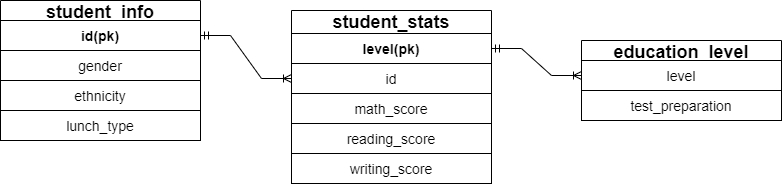

The diagram above was exported from draw.io. Its source (the exported page's mxGraphModel, read from the mxfile embedded in the PNG):
<mxGraphModel dx="1077" dy="458" grid="1" gridSize="10" guides="1" tooltips="1" connect="1" arrows="1" fold="1" page="1" pageScale="1" pageWidth="827" pageHeight="1169" math="0" shadow="0">
  <root>
    <mxCell id="0" />
    <mxCell id="1" parent="0" />
    <mxCell id="1qsj9vc3ndIrZlbhhHOb-83" value="&lt;span style=&quot;font-size: 18px;&quot;&gt;student_stats&lt;/span&gt;" style="swimlane;whiteSpace=wrap;html=1;fillColor=#FFFFFF;strokeColor=#000000;startSize=23;" vertex="1" parent="1">
      <mxGeometry x="320" y="70" width="200" height="170" as="geometry">
        <mxRectangle x="50" y="30" width="100" height="40" as="alternateBounds" />
      </mxGeometry>
    </mxCell>
    <mxCell id="1qsj9vc3ndIrZlbhhHOb-84" value="&lt;font style=&quot;font-size: 14px;&quot;&gt;id&lt;/font&gt;" style="whiteSpace=wrap;html=1;fontSize=18;" vertex="1" parent="1qsj9vc3ndIrZlbhhHOb-83">
      <mxGeometry y="53" width="200" height="30" as="geometry" />
    </mxCell>
    <mxCell id="1qsj9vc3ndIrZlbhhHOb-86" value="&lt;span style=&quot;font-size: 14px;&quot;&gt;math_score&lt;/span&gt;" style="whiteSpace=wrap;html=1;fontSize=18;" vertex="1" parent="1qsj9vc3ndIrZlbhhHOb-83">
      <mxGeometry y="83" width="200" height="30" as="geometry" />
    </mxCell>
    <mxCell id="1qsj9vc3ndIrZlbhhHOb-87" value="&lt;span style=&quot;font-size: 14px;&quot;&gt;reading_score&lt;/span&gt;" style="whiteSpace=wrap;html=1;fontSize=18;" vertex="1" parent="1qsj9vc3ndIrZlbhhHOb-83">
      <mxGeometry y="113" width="200" height="30" as="geometry" />
    </mxCell>
    <mxCell id="1qsj9vc3ndIrZlbhhHOb-88" value="&lt;span style=&quot;font-size: 14px;&quot;&gt;writing_score&lt;/span&gt;" style="whiteSpace=wrap;html=1;fontSize=18;" vertex="1" parent="1qsj9vc3ndIrZlbhhHOb-83">
      <mxGeometry y="143" width="200" height="30" as="geometry" />
    </mxCell>
    <mxCell id="1qsj9vc3ndIrZlbhhHOb-89" style="edgeStyle=orthogonalEdgeStyle;rounded=0;orthogonalLoop=1;jettySize=auto;html=1;exitX=0.5;exitY=1;exitDx=0;exitDy=0;fontSize=14;" edge="1" parent="1qsj9vc3ndIrZlbhhHOb-83">
      <mxGeometry relative="1" as="geometry">
        <mxPoint x="100" y="110" as="sourcePoint" />
        <mxPoint x="100" y="110" as="targetPoint" />
      </mxGeometry>
    </mxCell>
    <mxCell id="1qsj9vc3ndIrZlbhhHOb-107" value="&lt;span style=&quot;font-size: 14px;&quot;&gt;&lt;b&gt;level(pk)&lt;/b&gt;&lt;/span&gt;" style="whiteSpace=wrap;html=1;fontSize=18;" vertex="1" parent="1qsj9vc3ndIrZlbhhHOb-83">
      <mxGeometry y="23" width="200" height="30" as="geometry" />
    </mxCell>
    <mxCell id="1qsj9vc3ndIrZlbhhHOb-95" value="&lt;font style=&quot;font-size: 18px;&quot;&gt;student_info&lt;/font&gt;" style="swimlane;whiteSpace=wrap;html=1;fillColor=#FFFFFF;strokeColor=#000000;" vertex="1" parent="1">
      <mxGeometry x="29" y="60" width="200" height="140" as="geometry">
        <mxRectangle x="50" y="30" width="100" height="40" as="alternateBounds" />
      </mxGeometry>
    </mxCell>
    <mxCell id="1qsj9vc3ndIrZlbhhHOb-96" value="&lt;font style=&quot;font-size: 14px;&quot;&gt;&lt;b&gt;id(pk)&lt;/b&gt;&lt;/font&gt;" style="whiteSpace=wrap;html=1;fontSize=18;" vertex="1" parent="1qsj9vc3ndIrZlbhhHOb-95">
      <mxGeometry y="20" width="200" height="30" as="geometry" />
    </mxCell>
    <mxCell id="1qsj9vc3ndIrZlbhhHOb-97" value="&lt;font style=&quot;font-size: 14px;&quot;&gt;gender&lt;/font&gt;" style="whiteSpace=wrap;html=1;fontSize=18;" vertex="1" parent="1qsj9vc3ndIrZlbhhHOb-95">
      <mxGeometry y="50" width="200" height="30" as="geometry" />
    </mxCell>
    <mxCell id="1qsj9vc3ndIrZlbhhHOb-98" value="&lt;font style=&quot;font-size: 14px;&quot;&gt;ethnicity&lt;/font&gt;" style="whiteSpace=wrap;html=1;fontSize=18;" vertex="1" parent="1qsj9vc3ndIrZlbhhHOb-95">
      <mxGeometry y="80" width="200" height="30" as="geometry" />
    </mxCell>
    <mxCell id="1qsj9vc3ndIrZlbhhHOb-99" value="&lt;font style=&quot;font-size: 14px;&quot;&gt;lunch_type&lt;/font&gt;" style="whiteSpace=wrap;html=1;fontSize=18;" vertex="1" parent="1qsj9vc3ndIrZlbhhHOb-95">
      <mxGeometry y="110" width="200" height="30" as="geometry" />
    </mxCell>
    <mxCell id="1qsj9vc3ndIrZlbhhHOb-100" value="&lt;font style=&quot;font-size: 18px;&quot;&gt;education_level&lt;/font&gt;" style="swimlane;whiteSpace=wrap;html=1;fillColor=#FFFFFF;strokeColor=#000000;startSize=23;" vertex="1" parent="1">
      <mxGeometry x="610" y="100" width="200" height="80" as="geometry">
        <mxRectangle x="50" y="30" width="100" height="40" as="alternateBounds" />
      </mxGeometry>
    </mxCell>
    <mxCell id="1qsj9vc3ndIrZlbhhHOb-101" value="&lt;span style=&quot;font-size: 14px;&quot;&gt;level&lt;/span&gt;" style="whiteSpace=wrap;html=1;fontSize=18;" vertex="1" parent="1qsj9vc3ndIrZlbhhHOb-100">
      <mxGeometry y="20" width="200" height="30" as="geometry" />
    </mxCell>
    <mxCell id="1qsj9vc3ndIrZlbhhHOb-93" value="&lt;font style=&quot;font-size: 14px;&quot;&gt;test_preparation&lt;/font&gt;" style="whiteSpace=wrap;html=1;fontSize=18;" vertex="1" parent="1qsj9vc3ndIrZlbhhHOb-100">
      <mxGeometry y="50" width="200" height="30" as="geometry" />
    </mxCell>
    <mxCell id="1qsj9vc3ndIrZlbhhHOb-104" value="" style="edgeStyle=entityRelationEdgeStyle;fontSize=12;html=1;endArrow=ERoneToMany;startArrow=ERmandOne;rounded=0;exitX=1;exitY=0.5;exitDx=0;exitDy=0;entryX=0;entryY=0.5;entryDx=0;entryDy=0;" edge="1" parent="1" target="1qsj9vc3ndIrZlbhhHOb-84">
      <mxGeometry width="100" height="100" relative="1" as="geometry">
        <mxPoint x="229" y="95" as="sourcePoint" />
        <mxPoint x="579" y="95" as="targetPoint" />
      </mxGeometry>
    </mxCell>
    <mxCell id="1qsj9vc3ndIrZlbhhHOb-106" value="" style="edgeStyle=entityRelationEdgeStyle;fontSize=12;html=1;endArrow=ERoneToMany;startArrow=ERmandOne;rounded=0;exitX=1;exitY=0.5;exitDx=0;exitDy=0;entryX=0;entryY=0.5;entryDx=0;entryDy=0;" edge="1" parent="1" source="1qsj9vc3ndIrZlbhhHOb-107" target="1qsj9vc3ndIrZlbhhHOb-101">
      <mxGeometry width="100" height="100" relative="1" as="geometry">
        <mxPoint x="520" y="129.5" as="sourcePoint" />
        <mxPoint x="611" y="129.5" as="targetPoint" />
      </mxGeometry>
    </mxCell>
  </root>
</mxGraphModel>